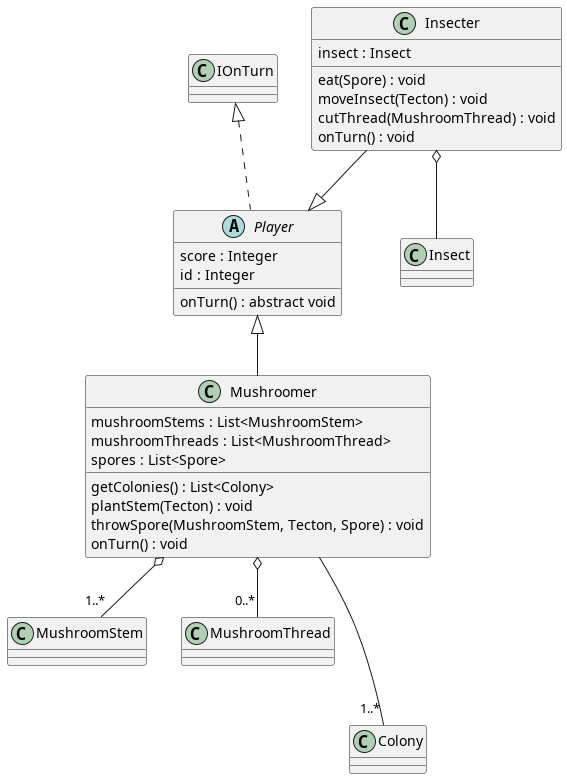

The diagram above was rendered by PlantUML. Its source (embedded in the PNG):
@startuml player
IOnTurn <|.. Player
abstract class Player{
    score : Integer
    id : Integer
    onTurn() : abstract void
}

Player <|-- Mushroomer
Mushroomer o-- "1..*" MushroomStem
Mushroomer o-- "0..*" MushroomThread
Mushroomer --- "1..*" Colony
class Mushroomer{
    mushroomStems : List<MushroomStem>
    mushroomThreads : List<MushroomThread>
    spores : List<Spore>
    getColonies() : List<Colony>
    plantStem(Tecton) : void
    throwSpore(MushroomStem, Tecton, Spore) : void
    onTurn() : void
}

Insecter --|> Player
Insecter o-- Insect
class Insecter{
    insect : Insect
    eat(Spore) : void
    moveInsect(Tecton) : void
    cutThread(MushroomThread) : void
    onTurn() : void
}
@enduml